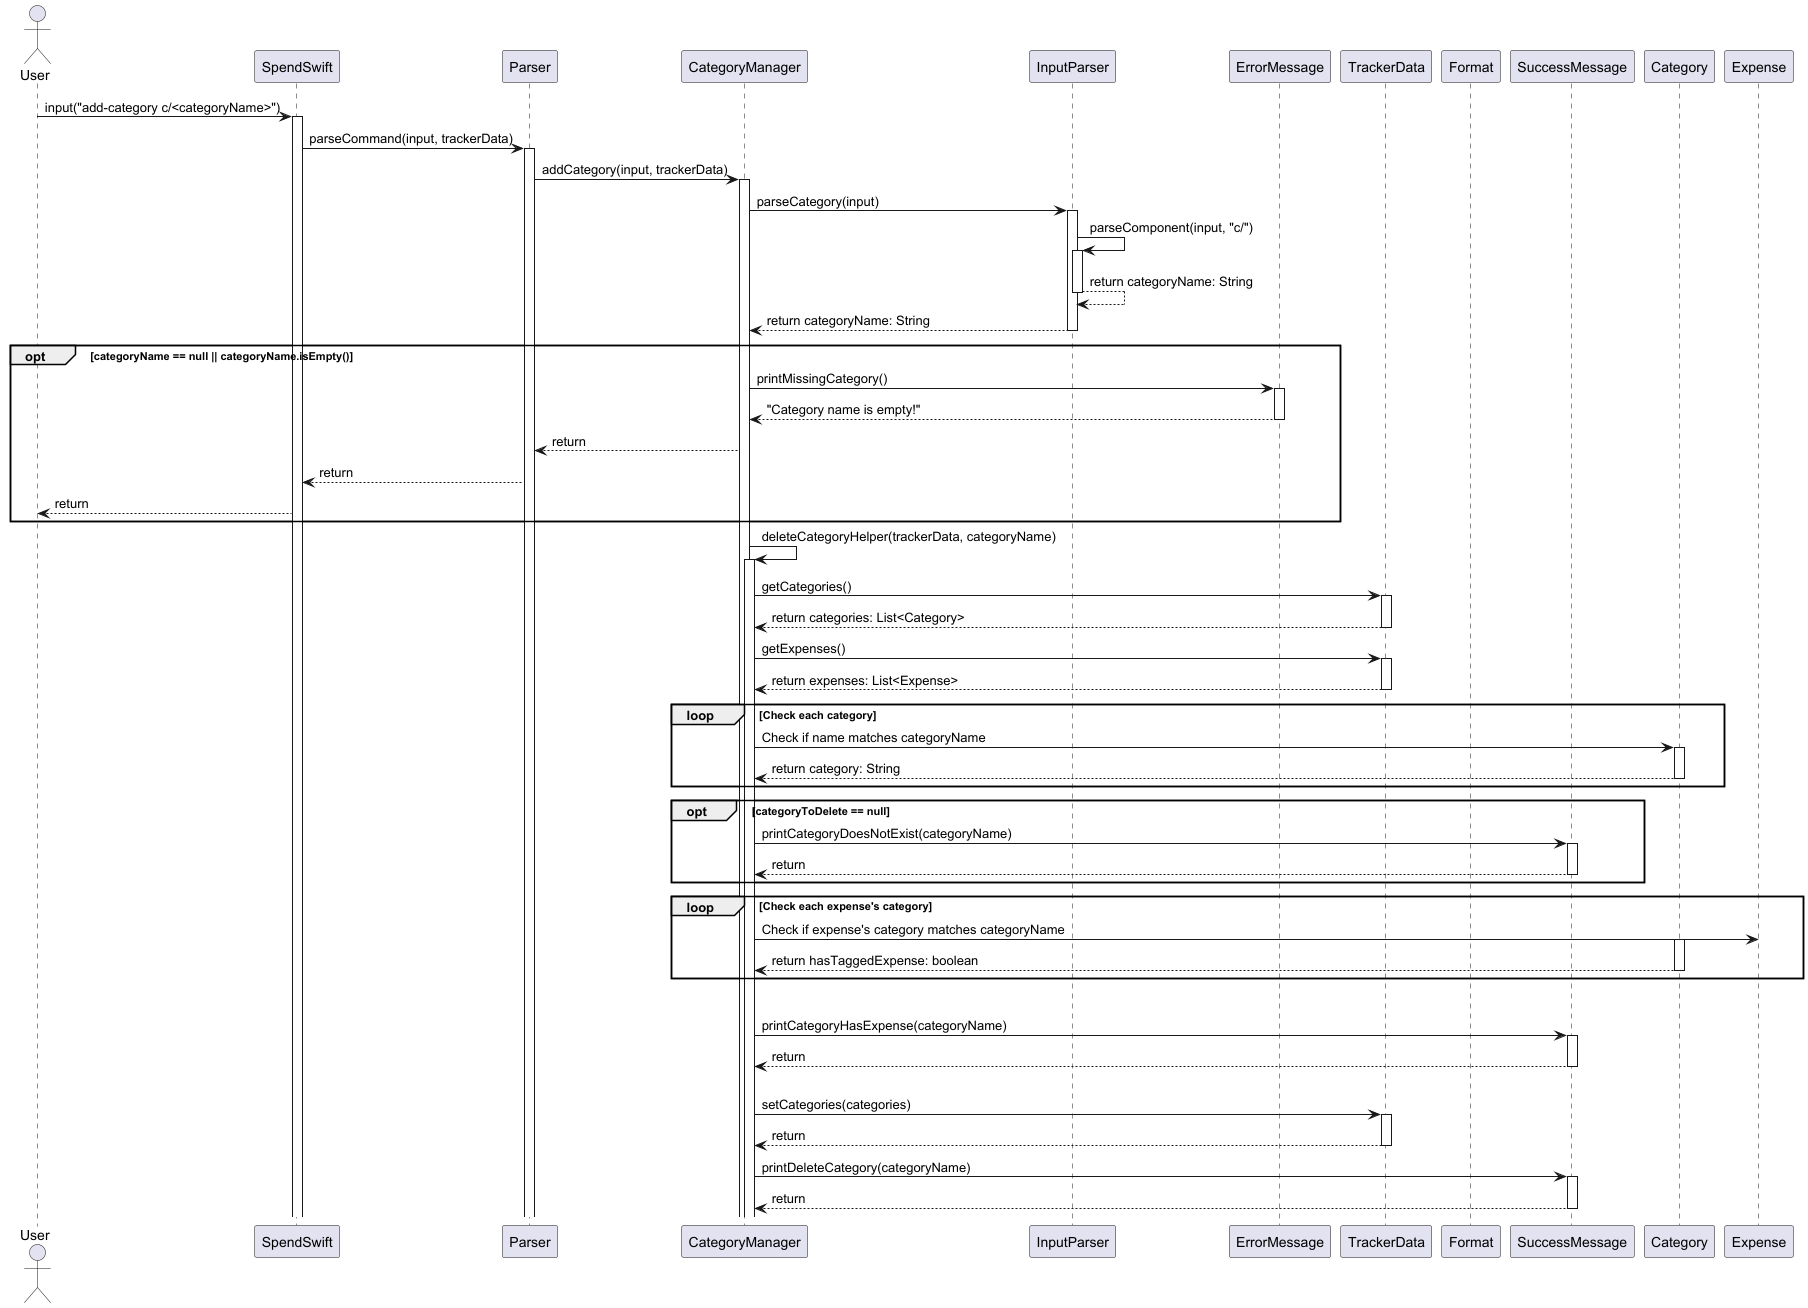

The diagram above was rendered by PlantUML. Its source (embedded in the PNG):
@startuml

actor User
participant SpendSwift
participant Parser
participant CategoryManager
participant InputParser
participant ErrorMessage
participant TrackerData
participant Format
participant SuccessMessage
participant Category

User -> SpendSwift : input("add-category c/<categoryName>")
activate SpendSwift
SpendSwift -> Parser : parseCommand(input, trackerData)

activate Parser
Parser -> CategoryManager : addCategory(input, trackerData)

activate CategoryManager
CategoryManager -> InputParser : parseCategory(input)

activate InputParser
InputParser -> InputParser : parseComponent(input, "c/")

    activate InputParser
    InputParser --> InputParser : return categoryName: String
    deactivate InputParser

InputParser --> CategoryManager : return categoryName: String
deactivate InputParser

opt categoryName == null || categoryName.isEmpty()
    CategoryManager -> ErrorMessage : printMissingCategory()
    activate ErrorMessage
    ErrorMessage --> CategoryManager : "Category name is empty!"
    deactivate ErrorMessage
    CategoryManager --> Parser : return
    Parser --> SpendSwift : return
    SpendSwift --> User : return
end

CategoryManager -> CategoryManager : deleteCategoryHelper(trackerData, categoryName)
activate CategoryManager
CategoryManager -> TrackerData : getCategories()
activate TrackerData
TrackerData --> CategoryManager : return categories: List<Category>
deactivate TrackerData
CategoryManager -> TrackerData : getExpenses()
activate TrackerData
TrackerData --> CategoryManager : return expenses: List<Expense>
deactivate TrackerData

loop Check each category
    CategoryManager -> Category : Check if name matches categoryName
    activate Category
    Category --> CategoryManager : return category: String
    deactivate Category
end

opt categoryToDelete == null
CategoryManager -> SuccessMessage : printCategoryDoesNotExist(categoryName)
activate SuccessMessage
SuccessMessage --> CategoryManager : return
deactivate SuccessMessage
end

loop Check each expense's category
    CategoryManager -> Expense : Check if expense's category matches categoryName
    activate Category
    Category --> CategoryManager : return hasTaggedExpense: boolean
    deactivate Category
end

alt hasTaggedExpense
CategoryManager -> SuccessMessage : printCategoryHasExpense(categoryName)
activate SuccessMessage
SuccessMessage --> CategoryManager : return
deactivate SuccessMessage

else !hasTaggedExpense
CategoryManager -> TrackerData : setCategories(categories)
activate TrackerData
TrackerData --> CategoryManager : return
deactivate TrackerData
CategoryManager -> SuccessMessage : printDeleteCategory(categoryName)
activate SuccessMessage
SuccessMessage --> CategoryManager : return
deactivate SuccessMessage

@enduml